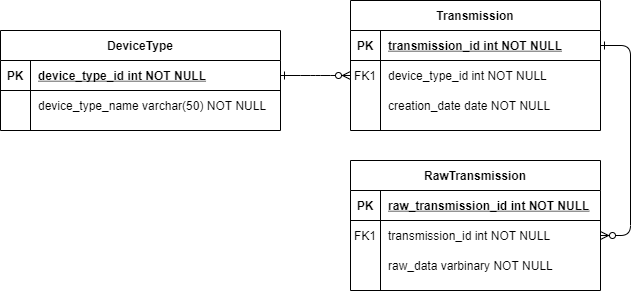

The diagram above was exported from draw.io. Its source (the exported page's mxGraphModel, read from the mxfile embedded in the PNG):
<mxGraphModel dx="1017" dy="997" grid="1" gridSize="10" guides="1" tooltips="1" connect="1" arrows="1" fold="1" page="1" pageScale="1" pageWidth="850" pageHeight="1100" math="0" shadow="0" extFonts="Permanent Marker^https://fonts.googleapis.com/css?family=Permanent+Marker">
  <root>
    <mxCell id="0" />
    <mxCell id="1" parent="0" />
    <mxCell id="C-vyLk0tnHw3VtMMgP7b-1" value="" style="edgeStyle=entityRelationEdgeStyle;endArrow=ERzeroToMany;startArrow=ERone;endFill=1;startFill=0;" parent="1" source="C-vyLk0tnHw3VtMMgP7b-24" target="C-vyLk0tnHw3VtMMgP7b-6" edge="1">
      <mxGeometry width="100" height="100" relative="1" as="geometry">
        <mxPoint x="340" y="720" as="sourcePoint" />
        <mxPoint x="440" y="620" as="targetPoint" />
      </mxGeometry>
    </mxCell>
    <mxCell id="C-vyLk0tnHw3VtMMgP7b-12" value="" style="edgeStyle=entityRelationEdgeStyle;endArrow=ERzeroToMany;startArrow=ERone;endFill=1;startFill=0;" parent="1" source="C-vyLk0tnHw3VtMMgP7b-3" target="C-vyLk0tnHw3VtMMgP7b-17" edge="1">
      <mxGeometry width="100" height="100" relative="1" as="geometry">
        <mxPoint x="400" y="180" as="sourcePoint" />
        <mxPoint x="460" y="205" as="targetPoint" />
      </mxGeometry>
    </mxCell>
    <mxCell id="C-vyLk0tnHw3VtMMgP7b-2" value="Transmission" style="shape=table;startSize=30;container=1;collapsible=1;childLayout=tableLayout;fixedRows=1;rowLines=0;fontStyle=1;align=center;resizeLast=1;" parent="1" vertex="1">
      <mxGeometry x="450" y="120" width="250" height="130" as="geometry" />
    </mxCell>
    <mxCell id="C-vyLk0tnHw3VtMMgP7b-3" value="" style="shape=partialRectangle;collapsible=0;dropTarget=0;pointerEvents=0;fillColor=none;points=[[0,0.5],[1,0.5]];portConstraint=eastwest;top=0;left=0;right=0;bottom=1;" parent="C-vyLk0tnHw3VtMMgP7b-2" vertex="1">
      <mxGeometry y="30" width="250" height="30" as="geometry" />
    </mxCell>
    <mxCell id="C-vyLk0tnHw3VtMMgP7b-4" value="PK" style="shape=partialRectangle;overflow=hidden;connectable=0;fillColor=none;top=0;left=0;bottom=0;right=0;fontStyle=1;" parent="C-vyLk0tnHw3VtMMgP7b-3" vertex="1">
      <mxGeometry width="30" height="30" as="geometry" />
    </mxCell>
    <mxCell id="C-vyLk0tnHw3VtMMgP7b-5" value="transmission_id int NOT NULL " style="shape=partialRectangle;overflow=hidden;connectable=0;fillColor=none;top=0;left=0;bottom=0;right=0;align=left;spacingLeft=6;fontStyle=5;" parent="C-vyLk0tnHw3VtMMgP7b-3" vertex="1">
      <mxGeometry x="30" width="220" height="30" as="geometry" />
    </mxCell>
    <mxCell id="C-vyLk0tnHw3VtMMgP7b-6" value="" style="shape=partialRectangle;collapsible=0;dropTarget=0;pointerEvents=0;fillColor=none;points=[[0,0.5],[1,0.5]];portConstraint=eastwest;top=0;left=0;right=0;bottom=0;" parent="C-vyLk0tnHw3VtMMgP7b-2" vertex="1">
      <mxGeometry y="60" width="250" height="30" as="geometry" />
    </mxCell>
    <mxCell id="C-vyLk0tnHw3VtMMgP7b-7" value="FK1" style="shape=partialRectangle;overflow=hidden;connectable=0;fillColor=none;top=0;left=0;bottom=0;right=0;" parent="C-vyLk0tnHw3VtMMgP7b-6" vertex="1">
      <mxGeometry width="30" height="30" as="geometry" />
    </mxCell>
    <mxCell id="C-vyLk0tnHw3VtMMgP7b-8" value="device_type_id int NOT NULL" style="shape=partialRectangle;overflow=hidden;connectable=0;fillColor=none;top=0;left=0;bottom=0;right=0;align=left;spacingLeft=6;" parent="C-vyLk0tnHw3VtMMgP7b-6" vertex="1">
      <mxGeometry x="30" width="220" height="30" as="geometry" />
    </mxCell>
    <mxCell id="C-vyLk0tnHw3VtMMgP7b-9" value="" style="shape=partialRectangle;collapsible=0;dropTarget=0;pointerEvents=0;fillColor=none;points=[[0,0.5],[1,0.5]];portConstraint=eastwest;top=0;left=0;right=0;bottom=0;" parent="C-vyLk0tnHw3VtMMgP7b-2" vertex="1">
      <mxGeometry y="90" width="250" height="30" as="geometry" />
    </mxCell>
    <mxCell id="C-vyLk0tnHw3VtMMgP7b-10" value="" style="shape=partialRectangle;overflow=hidden;connectable=0;fillColor=none;top=0;left=0;bottom=0;right=0;" parent="C-vyLk0tnHw3VtMMgP7b-9" vertex="1">
      <mxGeometry width="30" height="30" as="geometry" />
    </mxCell>
    <mxCell id="C-vyLk0tnHw3VtMMgP7b-11" value="creation_date date NOT NULL" style="shape=partialRectangle;overflow=hidden;connectable=0;fillColor=none;top=0;left=0;bottom=0;right=0;align=left;spacingLeft=6;" parent="C-vyLk0tnHw3VtMMgP7b-9" vertex="1">
      <mxGeometry x="30" width="220" height="30" as="geometry" />
    </mxCell>
    <mxCell id="C-vyLk0tnHw3VtMMgP7b-13" value="RawTransmission" style="shape=table;startSize=30;container=1;collapsible=1;childLayout=tableLayout;fixedRows=1;rowLines=0;fontStyle=1;align=center;resizeLast=1;" parent="1" vertex="1">
      <mxGeometry x="450" y="280" width="250" height="130" as="geometry" />
    </mxCell>
    <mxCell id="C-vyLk0tnHw3VtMMgP7b-14" value="" style="shape=partialRectangle;collapsible=0;dropTarget=0;pointerEvents=0;fillColor=none;points=[[0,0.5],[1,0.5]];portConstraint=eastwest;top=0;left=0;right=0;bottom=1;" parent="C-vyLk0tnHw3VtMMgP7b-13" vertex="1">
      <mxGeometry y="30" width="250" height="30" as="geometry" />
    </mxCell>
    <mxCell id="C-vyLk0tnHw3VtMMgP7b-15" value="PK" style="shape=partialRectangle;overflow=hidden;connectable=0;fillColor=none;top=0;left=0;bottom=0;right=0;fontStyle=1;" parent="C-vyLk0tnHw3VtMMgP7b-14" vertex="1">
      <mxGeometry width="30" height="30" as="geometry" />
    </mxCell>
    <mxCell id="C-vyLk0tnHw3VtMMgP7b-16" value="raw_transmission_id int NOT NULL " style="shape=partialRectangle;overflow=hidden;connectable=0;fillColor=none;top=0;left=0;bottom=0;right=0;align=left;spacingLeft=6;fontStyle=5;" parent="C-vyLk0tnHw3VtMMgP7b-14" vertex="1">
      <mxGeometry x="30" width="220" height="30" as="geometry" />
    </mxCell>
    <mxCell id="C-vyLk0tnHw3VtMMgP7b-17" value="" style="shape=partialRectangle;collapsible=0;dropTarget=0;pointerEvents=0;fillColor=none;points=[[0,0.5],[1,0.5]];portConstraint=eastwest;top=0;left=0;right=0;bottom=0;" parent="C-vyLk0tnHw3VtMMgP7b-13" vertex="1">
      <mxGeometry y="60" width="250" height="30" as="geometry" />
    </mxCell>
    <mxCell id="C-vyLk0tnHw3VtMMgP7b-18" value="FK1" style="shape=partialRectangle;overflow=hidden;connectable=0;fillColor=none;top=0;left=0;bottom=0;right=0;" parent="C-vyLk0tnHw3VtMMgP7b-17" vertex="1">
      <mxGeometry width="30" height="30" as="geometry" />
    </mxCell>
    <mxCell id="C-vyLk0tnHw3VtMMgP7b-19" value="transmission_id int NOT NULL" style="shape=partialRectangle;overflow=hidden;connectable=0;fillColor=none;top=0;left=0;bottom=0;right=0;align=left;spacingLeft=6;" parent="C-vyLk0tnHw3VtMMgP7b-17" vertex="1">
      <mxGeometry x="30" width="220" height="30" as="geometry" />
    </mxCell>
    <mxCell id="C-vyLk0tnHw3VtMMgP7b-20" value="" style="shape=partialRectangle;collapsible=0;dropTarget=0;pointerEvents=0;fillColor=none;points=[[0,0.5],[1,0.5]];portConstraint=eastwest;top=0;left=0;right=0;bottom=0;" parent="C-vyLk0tnHw3VtMMgP7b-13" vertex="1">
      <mxGeometry y="90" width="250" height="30" as="geometry" />
    </mxCell>
    <mxCell id="C-vyLk0tnHw3VtMMgP7b-21" value="" style="shape=partialRectangle;overflow=hidden;connectable=0;fillColor=none;top=0;left=0;bottom=0;right=0;" parent="C-vyLk0tnHw3VtMMgP7b-20" vertex="1">
      <mxGeometry width="30" height="30" as="geometry" />
    </mxCell>
    <mxCell id="C-vyLk0tnHw3VtMMgP7b-22" value="raw_data varbinary NOT NULL" style="shape=partialRectangle;overflow=hidden;connectable=0;fillColor=none;top=0;left=0;bottom=0;right=0;align=left;spacingLeft=6;" parent="C-vyLk0tnHw3VtMMgP7b-20" vertex="1">
      <mxGeometry x="30" width="220" height="30" as="geometry" />
    </mxCell>
    <mxCell id="C-vyLk0tnHw3VtMMgP7b-23" value="DeviceType" style="shape=table;startSize=30;container=1;collapsible=1;childLayout=tableLayout;fixedRows=1;rowLines=0;fontStyle=1;align=center;resizeLast=1;" parent="1" vertex="1">
      <mxGeometry x="100" y="150" width="280" height="100" as="geometry" />
    </mxCell>
    <mxCell id="C-vyLk0tnHw3VtMMgP7b-24" value="" style="shape=partialRectangle;collapsible=0;dropTarget=0;pointerEvents=0;fillColor=none;points=[[0,0.5],[1,0.5]];portConstraint=eastwest;top=0;left=0;right=0;bottom=1;" parent="C-vyLk0tnHw3VtMMgP7b-23" vertex="1">
      <mxGeometry y="30" width="280" height="30" as="geometry" />
    </mxCell>
    <mxCell id="C-vyLk0tnHw3VtMMgP7b-25" value="PK" style="shape=partialRectangle;overflow=hidden;connectable=0;fillColor=none;top=0;left=0;bottom=0;right=0;fontStyle=1;" parent="C-vyLk0tnHw3VtMMgP7b-24" vertex="1">
      <mxGeometry width="30" height="30" as="geometry" />
    </mxCell>
    <mxCell id="C-vyLk0tnHw3VtMMgP7b-26" value="device_type_id int NOT NULL " style="shape=partialRectangle;overflow=hidden;connectable=0;fillColor=none;top=0;left=0;bottom=0;right=0;align=left;spacingLeft=6;fontStyle=5;" parent="C-vyLk0tnHw3VtMMgP7b-24" vertex="1">
      <mxGeometry x="30" width="250" height="30" as="geometry" />
    </mxCell>
    <mxCell id="C-vyLk0tnHw3VtMMgP7b-27" value="" style="shape=partialRectangle;collapsible=0;dropTarget=0;pointerEvents=0;fillColor=none;points=[[0,0.5],[1,0.5]];portConstraint=eastwest;top=0;left=0;right=0;bottom=0;" parent="C-vyLk0tnHw3VtMMgP7b-23" vertex="1">
      <mxGeometry y="60" width="280" height="30" as="geometry" />
    </mxCell>
    <mxCell id="C-vyLk0tnHw3VtMMgP7b-28" value="" style="shape=partialRectangle;overflow=hidden;connectable=0;fillColor=none;top=0;left=0;bottom=0;right=0;" parent="C-vyLk0tnHw3VtMMgP7b-27" vertex="1">
      <mxGeometry width="30" height="30" as="geometry" />
    </mxCell>
    <mxCell id="C-vyLk0tnHw3VtMMgP7b-29" value="device_type_name varchar(50) NOT NULL" style="shape=partialRectangle;overflow=hidden;connectable=0;fillColor=none;top=0;left=0;bottom=0;right=0;align=left;spacingLeft=6;" parent="C-vyLk0tnHw3VtMMgP7b-27" vertex="1">
      <mxGeometry x="30" width="250" height="30" as="geometry" />
    </mxCell>
  </root>
</mxGraphModel>